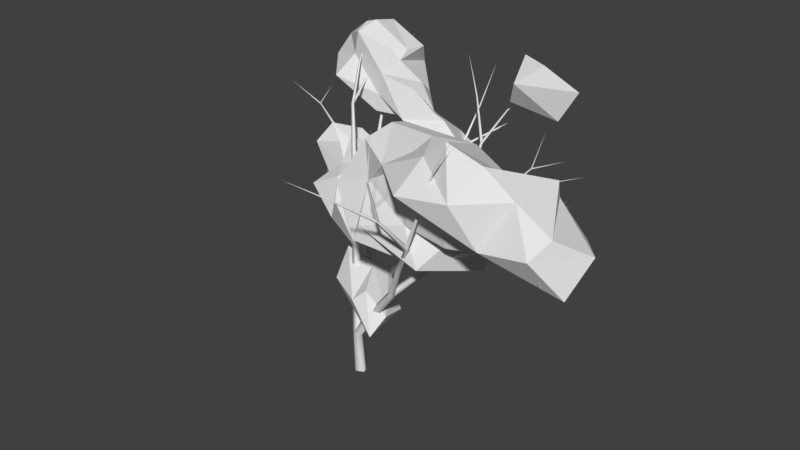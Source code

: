 # Source: 4MTree2.blend  (saved by Blender 2.77.0; exported with 4.5.12 LTS)
import bpy
from mathutils import Matrix  # noqa: F401  (used for matrix-valued properties, if any)

bpy.ops.wm.read_factory_settings(use_empty=True)
scene = bpy.context.scene
scene.name = 'Scene'

# ---- collections
col_collection_1 = bpy.data.collections.new('Collection 1'); scene.collection.children.link(col_collection_1)

# ---- materials (node trees are filled in below, after node groups)
mat_trunk = bpy.data.materials.new('Trunk')
mat_trunk.alpha_threshold = 0.0
mat_trunk.use_transparent_shadow = False
mat_trunk.roughness = 0.5
mat_leaf1 = bpy.data.materials.new('Leaf1')
mat_leaf1.alpha_threshold = 0.0
mat_leaf1.use_transparent_shadow = False
mat_leaf1.roughness = 0.5
mat_leaf2 = bpy.data.materials.new('Leaf2')
mat_leaf2.alpha_threshold = 0.0
mat_leaf2.use_transparent_shadow = False
mat_leaf2.roughness = 0.5
mat_leaf3 = bpy.data.materials.new('Leaf3')
mat_leaf3.alpha_threshold = 0.0
mat_leaf3.use_transparent_shadow = False
mat_leaf3.roughness = 0.5

# ---- material node trees

# ---- world
world_world = bpy.data.worlds.new('World'); scene.world = world_world
world_world.color = (0.05088, 0.05088, 0.05088)
world_world.use_sun_shadow = False
world_world.sun_shadow_jitter_overblur = 0.0
world_world.cycles.sampling_method = 'MANUAL'

# ---- meshes
me_4mtree2 = bpy.data.meshes.new('4MTree2')
me_4mtree2.from_pydata([(1.623, -1.209, 2.994), (2.014, -0.5438, 3.893), (1.148, 0.2786, 2.67), (-1.05, 0.9797, 3.637), (1.486, 1.106, 3.324), (-1.628, 0.214, 4.203), (0.2853, -0.8289, 4.211), (0.8546, -0.557, 4.777), (-1.743, 1.194, 5.419), (-1.333, 2.288, 4.373), (-0.01441, 1.014, 5.187), (0.2382, 1.765, 4.762), (0.2657, 2.3, 7.61), (-0.8005, 0.7138, 5.768), (-1.605, 2.2, 6.111), (-1.694, 0.3255, 8.033), (-2.576, 1.003, 6.672), (-3.48, 0.8207, 8.223), (-2.166, 1.092, 8.852), (-3.002, 2.281, 8.908), (-1.933, 2.188, 9.153), (-1.321, 2.326, 8.51), (-3.175, 1.968, 7.134), (-0.889, 3.098, 7.518), (-2.095, 3.474, 7.247), (-2.018, 3.42, 7.342), (-1.393, 3.728, 7.866), (-2.102, 3.475, 7.1), (-1.398, 3.335, 8.477), (-2.824, 3.488, 6.701), (-3.644, 3.586, 6.606), (-2.066, 4.597, 9.09), (-1.192, 3.631, 8.902), (-2.94, 4.983, 7.639), (-2.613, 3.297, 9.803), (-3.713, 3.527, 9.507), (-3.042, 2.413, 8.981), (-3.831, 3.016, 9.463), (-3.502, 3.026, 8.223), (-3.862, 4.647, 9.608), (-3.077, 4.788, 9.044), (-4.231, 4.473, 8.611), (-3.551, 4.634, 8.219), (-4.593, 3.388, 10.1), (-5.215, 3.524, 7.185), (-4.719, 4.807, 7.908), (-5.038, 3.471, 7.991), (-4.533, 2.968, 7.772), (-5.019, 4.609, 9.08), (-5.185, 2.88, 9.157), (-5.328, 3.978, 8.797), (-3.902, 4.861, 7.71), (-3.944, 5.118, 7.382), (-4.446, 4.369, 6.725), (-4.068, 2.754, 7.313), (11.43, -1.608, 8.75), (11.6, 0.09237, 9.938), (10.04, 0.4998, 8.338), (10.44, -2.703, 10.47), (8.267, -2.715, 10.15), (9.304, -1.88, 12.19), (10.72, -1.539, 11.0), (8.063, -1.522, 9.426), (10.22, 1.876, 9.493), (8.469, 2.434, 10.07), (9.045, 1.57, 11.06), (7.321, 0.5478, 11.78), (6.765, 1.699, 10.88), (7.413, 0.4004, 11.9), (5.422, 1.002, 12.48), (3.703, 0.3981, 12.57), (5.026, -1.854, 12.81), (3.74, -0.8629, 12.32), (2.854, -1.725, 11.79), (4.98, -3.556, 11.76), (4.782, -2.1, 10.57), (2.747, -1.29, 11.23), (4.136, -1.891, 9.602), (1.995, -2.218, 9.034), (1.733, -2.269, 8.29), (3.274, -1.604, 7.813), (1.529, -1.401, 8.142), (2.619, 0.5564, 6.804), (3.102, 2.039, 7.457), (1.655, 2.007, 8.031), (3.628, 2.645, 8.432), (4.62, 0.4254, 6.873), (5.453, 2.193, 7.346), (0.7065, 1.968, 9.887), (2.426, 2.624, 10.18), (1.292, 1.568, 12.23), (0.2063, 0.5538, 11.26), (-0.01536, -1.295, 10.03), (1.16, -0.7918, 12.17), (1.354, 0.6696, 12.48), (0.1489, 0.08846, 8.897), (-0.3029, 0.5683, 8.924), (-0.4643, 0.5458, 8.429), (1.714, -1.227, 10.64), (4.873, -2.054, 7.878), (6.302, 0.6157, 7.236), (5.565, -1.161, 8.83), (6.594, 0.5401, 8.489), (5.913, 2.403, 8.768), (3.804, 1.434, 12.27), (6.163, -1.95, 13.74), (9.398, 0.8469, 12.14), (7.788, 0.5489, 8.866), (6.604, 2.266, 9.631), (4.664, 3.334, 10.58), (7.877, -1.93, 13.22), (6.118, -1.826, 9.225), (6.135, -2.027, 9.953), (7.261, -3.255, 11.97), (3.405, 7.883, 12.36), (5.256, 7.299, 11.45), (5.97, 7.712, 12.84), (4.2, 7.916, 13.35), (4.245, 7.509, 13.75), (4.237, 5.214, 13.54), (3.103, 7.744, 13.95), (3.106, 7.703, 11.6), (3.612, 5.937, 12.38), (3.013, 7.687, 12.78), (-1.902, 5.617, 13.67), (-1.812, 6.705, 13.58), (-1.865, 5.067, 13.3), (-2.371, 7.485, 12.55), (-0.8917, 6.014, 11.83), (-0.6352, 5.157, 12.49), (-2.599, 4.637, 12.61), (-2.304, 5.004, 13.74), (-0.9804, 5.1, 12.03), (0.1119, 5.093, 11.3), (-3.582, 5.444, 14.78), (-3.72, 4.314, 14.48), (-3.972, 5.193, 14.69), (-3.981, 8.055, 13.38), (-3.63, 6.714, 14.5), (-4.823, 6.913, 12.3), (-3.313, 6.583, 11.75), (-5.228, 5.378, 11.3), (-3.108, 4.817, 10.63), (-4.695, 3.82, 12.3), (-2.913, 4.75, 11.52), (-5.781, 5.165, 12.8), (-4.113, 4.514, 13.29), (-5.147, 5.413, 13.84), (1.937, 5.271, 9.501), (2.008, 6.531, 9.161), (2.662, 5.026, 8.918), (1.445, 5.702, 8.131), (1.741, 5.1, 7.964), (1.335, 5.151, 8.047), (1.403, 4.53, 7.782), (0.541, 4.986, 8.748), (0.2247, 5.104, 9.178), (0.2035, 4.265, 10.02), (2.083, 5.126, 9.041), (0.5514, 5.283, 10.89), (0.2764, 6.886, 9.902), (-1.398, 5.816, 10.93), (-1.513, 5.232, 10.58), (-1.458, 4.701, 10.66), (-0.2831, 0.1105, 0.007074), (-0.1108, -0.2825, -0.01808), (0.2831, -0.1105, -0.007074), (0.1108, 0.2825, 0.01808), (-0.2342, -0.04597, 2.196), (-0.09436, -0.3835, 2.107), (0.2342, -0.2237, 2.017), (0.09436, 0.1139, 2.107), (1.093, -0.4122, 3.912), (1.183, -0.6924, 3.78), (1.422, -0.5421, 3.623), (1.332, -0.2619, 3.755), (2.441, -0.7819, 5.482), (2.511, -1.014, 5.365), (2.727, -0.8943, 5.258), (2.656, -0.6627, 5.375), (3.389, -1.454, 7.235), (3.439, -1.636, 7.132), (3.623, -1.547, 7.064), (3.572, -1.365, 7.167), (4.454, -2.206, 8.873), (4.487, -2.336, 8.784), (4.643, -2.293, 8.778), (4.61, -2.163, 8.867), (4.146, -3.529, 10.45), (4.169, -3.608, 10.38), (4.267, -3.615, 10.42), (4.245, -3.536, 10.49), (3.161, -5.019, 11.56), (3.175, -5.056, 11.53), (3.22, -5.067, 11.55), (3.207, -5.03, 11.59), (2.161, -6.534, 12.64), (2.161, -6.534, 12.64), (2.161, -6.534, 12.64), (2.161, -6.534, 12.64), (0.09813, -0.3295, 2.259), (0.2463, -0.04381, 2.064), (-0.09813, 0.05989, 1.954), (-0.2463, -0.2258, 2.149), (-0.08426, 0.9437, 3.938), (0.03562, 1.212, 3.804), (-0.2513, 1.274, 3.671), (-0.3712, 1.006, 3.804), (-1.028, 1.893, 5.586), (-0.938, 2.13, 5.497), (-1.159, 2.157, 5.346), (-1.248, 1.92, 5.435), (-2.072, 2.939, 7.106), (-2.009, 3.136, 7.047), (-2.169, 3.144, 6.903), (-2.232, 2.947, 6.963), (-3.577, 3.63, 8.438), (-3.537, 3.781, 8.4), (-3.631, 3.773, 8.269), (-3.671, 3.622, 8.308), (-5.344, 4.435, 9.313), (-5.312, 4.533, 9.284), (-5.357, 4.52, 9.188), (-5.389, 4.422, 9.216), (-7.204, 5.284, 9.887), (-7.173, 5.323, 9.867), (-7.194, 5.315, 9.818), (-7.226, 5.276, 9.838), (-8.153, 7.17, 10.07), (-8.153, 7.17, 10.07), (-8.153, 7.17, 10.07), (-8.153, 7.17, 10.07), (0.1663, -0.3124, 2.214), (0.1941, 0.04701, 2.107), (-0.1663, 0.04275, 1.999), (-0.1941, -0.3167, 2.107), (-0.4375, 0.3323, 4.119), (-0.4167, 0.6436, 4.038), (-0.7287, 0.6432, 3.956), (-0.7495, 0.3319, 4.038), (-0.9067, 0.8332, 6.108), (-0.8908, 1.094, 6.045), (-1.152, 1.095, 5.983), (-1.168, 0.8343, 6.045), (-1.433, 1.395, 8.089), (-1.417, 1.601, 8.026), (-1.623, 1.598, 7.964), (-1.639, 1.393, 8.026), (-2.149, 2.159, 9.953), (-2.128, 2.304, 9.886), (-2.274, 2.293, 9.818), (-2.295, 2.148, 9.886), (-3.18, 3.263, 11.46), (-3.154, 3.341, 11.39), (-3.252, 3.334, 11.34), (-3.278, 3.256, 11.41), (-3.598, 5.038, 12.54), (-3.581, 5.067, 12.5), (-3.631, 5.067, 12.48), (-3.648, 5.038, 12.52), (-4.032, 6.892, 13.46), (-4.032, 6.892, 13.46), (-4.032, 6.892, 13.46), (-4.032, 6.892, 13.46), (-0.3403, 1.086, 3.952), (-0.07538, 0.9154, 3.882), (0.004666, 1.132, 3.657), (-0.2602, 1.302, 3.727), (0.7789, 2.191, 5.376), (0.9378, 2.018, 5.246), (1.053, 2.222, 5.115), (0.8939, 2.395, 5.246), (2.301, 1.39, 6.643), (2.354, 1.268, 6.473), (2.486, 1.423, 6.404), (2.433, 1.544, 6.573), (4.013, 0.4831, 7.538), (4.064, 0.3884, 7.419), (4.119, 0.5179, 7.34), (4.068, 0.6126, 7.46), (5.877, 1.005, 8.409), (5.927, 0.9429, 8.336), (5.933, 1.027, 8.269), (5.883, 1.089, 8.342), (7.789, 1.542, 9.141), (7.81, 1.51, 9.103), (7.81, 1.551, 9.068), (7.789, 1.583, 9.106), (9.782, 2.102, 9.572), (9.782, 2.102, 9.572), (9.782, 2.102, 9.572), (9.782, 2.102, 9.572), (2.449, -0.8463, 5.504), (2.617, -1.024, 5.391), (2.718, -0.83, 5.236), (2.551, -0.6523, 5.348), (3.919, -0.4072, 6.964), (4.026, -0.5543, 6.853), (4.121, -0.4004, 6.737), (4.014, -0.2532, 6.849), (5.558, -0.6027, 8.253), (5.613, -0.7174, 8.154), (5.69, -0.6054, 8.067), (5.635, -0.4908, 8.166), (7.409, -0.8615, 9.287), (7.425, -0.9349, 9.21), (7.46, -0.8579, 9.144), (7.444, -0.7845, 9.221), (9.494, -1.197, 9.548), (9.482, -1.228, 9.505), (9.502, -1.19, 9.473), (9.513, -1.16, 9.515), (11.11, -2.556, 9.458), (11.11, -2.556, 9.458), (11.11, -2.556, 9.458), (11.11, -2.556, 9.458), (0.8693, 2.086, 5.384), (1.093, 2.138, 5.246), (0.9623, 2.328, 5.107), (0.7385, 2.275, 5.246), (1.432, 3.55, 6.798), (1.611, 3.592, 6.687), (1.506, 3.744, 6.576), (1.327, 3.701, 6.687), (1.993, 5.002, 8.204), (2.13, 5.077, 8.164), (2.05, 5.167, 8.057), (1.913, 5.092, 8.096), (0.8029, 6.239, 9.445), (0.8963, 6.272, 9.403), (0.8432, 6.33, 9.33), (0.7498, 6.297, 9.372), (2.007, 7.774, 10.3), (2.045, 7.768, 10.26), (2.022, 7.805, 10.23), (1.984, 7.812, 10.27), (3.173, 9.253, 11.25), (3.173, 9.253, 11.25), (3.173, 9.253, 11.25), (3.173, 9.253, 11.25), (-2.068, 2.929, 7.093), (-1.982, 3.106, 7.005), (-2.173, 3.154, 6.917), (-2.258, 2.978, 7.005), (-2.596, 4.065, 8.793), (-2.532, 4.197, 8.727), (-2.674, 4.233, 8.66), (-2.739, 4.101, 8.727), (-3.138, 5.23, 10.47), (-3.095, 5.319, 10.42), (-3.19, 5.343, 10.38), (-3.233, 5.255, 10.42), (-3.63, 6.289, 12.22), (-3.608, 6.329, 12.19), (-3.657, 6.348, 12.18), (-3.679, 6.308, 12.21), (-3.04, 7.614, 13.76), (-3.04, 7.614, 13.76), (-3.04, 7.614, 13.76), (-3.04, 7.614, 13.76), (3.941, -0.5033, 6.933), (4.139, -0.5134, 6.849), (4.114, -0.3171, 6.766), (3.916, -0.307, 6.849), (4.759, 0.3807, 8.687), (4.901, 0.3659, 8.611), (4.875, 0.5059, 8.536), (4.733, 0.5207, 8.611), (5.881, 1.591, 10.03), (5.956, 1.566, 9.959), (5.943, 1.663, 9.914), (5.869, 1.688, 9.988), (7.692, 1.924, 11.07), (7.717, 1.907, 11.03), (7.718, 1.958, 11.01), (7.693, 1.974, 11.06), (9.636, 2.279, 11.83), (9.636, 2.279, 11.83), (9.636, 2.279, 11.83), (9.636, 2.279, 11.83), (4.447, -2.222, 8.869), (4.518, -2.36, 8.825), (4.65, -2.278, 8.781), (4.579, -2.14, 8.825), (5.268, -2.449, 10.8), (5.315, -2.54, 10.77), (5.403, -2.486, 10.74), (5.355, -2.394, 10.77), (6.116, -2.683, 12.73), (6.139, -2.729, 12.71), (6.181, -2.701, 12.69), (6.159, -2.655, 12.71), (7.252, -2.997, 14.48), (7.252, -2.997, 14.48), (7.252, -2.997, 14.48), (7.252, -2.997, 14.48), (4.01, 0.4904, 7.538), (4.086, 0.3883, 7.439), (4.122, 0.5106, 7.341), (4.046, 0.6127, 7.439), (5.824, 0.8164, 8.565), (5.876, 0.7486, 8.5), (5.901, 0.8303, 8.435), (5.849, 0.8982, 8.5), (7.601, 1.136, 9.659), (7.632, 1.103, 9.629), (7.639, 1.143, 9.593), (7.608, 1.175, 9.623), (9.252, 2.091, 10.57), (9.252, 2.091, 10.57), (9.252, 2.091, 10.57), (9.252, 2.091, 10.57), (1.96, 5.002, 8.179), (2.117, 5.031, 8.161), (2.084, 5.167, 8.081), (1.926, 5.138, 8.099), (1.993, 6.105, 9.982), (2.094, 6.113, 9.947), (2.075, 6.213, 9.913), (1.974, 6.205, 9.947), (3.108, 6.507, 11.74), (3.15, 6.505, 11.7), (3.145, 6.557, 11.69), (3.103, 6.559, 11.73), (4.62, 7.043, 13.12), (4.62, 7.043, 13.12), (4.62, 7.043, 13.12), (4.62, 7.043, 13.12), (4.147, -3.53, 10.46), (4.159, -3.629, 10.42), (4.266, -3.614, 10.41), (4.254, -3.515, 10.45), (4.382, -4.335, 12.4), (4.389, -4.385, 12.39), (4.439, -4.373, 12.37), (4.432, -4.322, 12.39), (5.669, -4.562, 14.07), (5.669, -4.562, 14.07), (5.669, -4.562, 14.07), (5.669, -4.562, 14.07), (-3.192, 3.24, 11.44), (-3.146, 3.327, 11.4), (-3.24, 3.357, 11.36), (-3.286, 3.27, 11.4), (-3.642, 4.339, 13.19), (-3.619, 4.381, 13.17), (-3.665, 4.395, 13.15), (-3.689, 4.352, 13.17), (-4.194, 5.684, 14.73), (-4.194, 5.684, 14.73), (-4.194, 5.684, 14.73), (-4.194, 5.684, 14.73), (0.8193, 6.223, 9.432), (0.8989, 6.279, 9.387), (0.8269, 6.345, 9.343), (0.7472, 6.289, 9.387), (0.8982, 7.497, 11.11), (0.9381, 7.526, 11.09), (0.9021, 7.559, 11.07), (0.8623, 7.53, 11.09), (0.9691, 8.639, 12.89), (0.9691, 8.639, 12.89), (0.9691, 8.639, 12.89), (0.9691, 8.639, 12.89), (5.856, 1.622, 10.02), (5.932, 1.555, 9.988), (5.968, 1.633, 9.923), (5.892, 1.699, 9.959), (7.197, 2.29, 11.52), (7.223, 2.253, 11.49), (7.244, 2.293, 11.46), (7.218, 2.329, 11.49), (9.032, 1.835, 12.47), (9.032, 1.835, 12.47), (9.032, 1.835, 12.47), (9.032, 1.835, 12.47), (2.091, 6.119, 9.978), (2.078, 6.221, 9.947), (1.977, 6.199, 9.917), (1.99, 6.096, 9.947), (1.364, 6.629, 11.9), (1.359, 6.678, 11.88), (1.311, 6.666, 11.86), (1.316, 6.616, 11.88), (0.238, 7.419, 13.51), (0.238, 7.419, 13.51), (0.238, 7.419, 13.51), (0.238, 7.419, 13.51), (-7.186, 5.299, 9.888), (-7.197, 5.337, 9.852), (-7.212, 5.3, 9.817), (-7.201, 5.262, 9.852), (-9.182, 5.401, 10.57), (-9.182, 5.401, 10.57), (-9.182, 5.401, 10.57), (-9.182, 5.401, 10.57), (9.488, -1.193, 9.547), (9.506, -1.231, 9.513), (9.508, -1.194, 9.474), (9.49, -1.157, 9.508), (11.48, -0.7209, 10.04), (11.48, -0.7209, 10.04), (11.48, -0.7209, 10.04), (11.48, -0.7209, 10.04), (-3.611, 6.302, 12.21), (-3.626, 6.352, 12.2), (-3.676, 6.335, 12.19), (-3.661, 6.285, 12.2), (-4.112, 6.558, 14.25), (-4.112, 6.558, 14.25), (-4.112, 6.558, 14.25), (-4.112, 6.558, 14.25), (7.603, 1.128, 9.658), (7.64, 1.107, 9.626), (7.637, 1.15, 9.594), (7.6, 1.171, 9.626), (9.136, 2.083, 10.75), (9.136, 2.083, 10.75), (9.136, 2.083, 10.75), (9.136, 2.083, 10.75), (4.401, -4.391, 12.39), (4.448, -4.364, 12.39), (4.42, -4.317, 12.38), (4.374, -4.344, 12.39), (4.454, -4.191, 14.49), (4.454, -4.191, 14.49), (4.454, -4.191, 14.49), (4.454, -4.191, 14.49), (7.19, 2.307, 11.51), (7.203, 2.257, 11.49), (7.251, 2.276, 11.48), (7.237, 2.325, 11.49), (8.026, 1.889, 13.4), (8.026, 1.889, 13.4), (8.026, 1.889, 13.4), (8.026, 1.889, 13.4)], [], [(9, 3, 5, 8), (8, 5, 6), (10, 7, 1, 11), (6, 7, 10, 8), (3, 2, 0), (9, 8, 10, 11), (9, 11, 4, 2), (0, 1, 7, 6), (3, 9, 2), (0, 6, 5, 3), (4, 1, 0, 2), (4, 11, 1), (21, 15, 12), (16, 14, 13), (19, 17, 18), (21, 18, 15), (18, 17, 16, 15), (31, 28, 25), (38, 22, 17, 19), (19, 36, 38), (26, 25, 28), (17, 22, 16), (54, 22, 38), (40, 39, 35), (24, 14, 16, 22), (25, 23, 24), (20, 19, 18), (26, 23, 25), (29, 27, 22), (24, 27, 25), (23, 26, 28, 21), (44, 53, 30, 54), (54, 30, 29, 22), (39, 48, 43), (21, 20, 18), (34, 20, 32), (25, 27, 33), (36, 34, 35), (48, 50, 49), (42, 31, 25, 33), (28, 32, 20), (36, 20, 34), (48, 49, 43), (37, 36, 35), (38, 37, 49, 47), (34, 32, 40, 35), (50, 47, 49), (39, 40, 42, 41), (33, 29, 30), (33, 27, 29), (51, 52, 45), (42, 40, 31), (21, 28, 20), (31, 40, 32), (49, 37, 43), (38, 36, 37), (46, 45, 44), (47, 46, 44), (15, 16, 13), (19, 20, 36), (44, 45, 52), (37, 35, 43), (42, 51, 45), (46, 47, 50), (30, 52, 51, 33), (39, 41, 48), (42, 33, 51), (52, 30, 53), (14, 12, 13), (35, 39, 43), (54, 38, 47), (52, 53, 44), (23, 12, 14), (32, 28, 31), (41, 42, 45), (41, 45, 46, 50), (48, 41, 50), (12, 15, 13), (54, 47, 44), (24, 23, 14), (27, 24, 22), (23, 21, 12), (60, 61, 106), (57, 63, 56, 55), (56, 61, 58, 55), (110, 113, 60), (62, 57, 55), (74, 112, 59, 113), (68, 66, 69), (65, 64, 67, 66), (106, 65, 66, 68), (70, 72, 71), (69, 71, 105, 68), (80, 86, 99), (77, 75, 76), (71, 72, 73, 74), (99, 77, 78, 80), (76, 75, 73), (98, 78, 77, 76), (79, 80, 78), (84, 83, 82), (90, 89, 88, 91), (97, 84, 82, 81), (89, 85, 84, 88), (80, 82, 83, 86), (85, 87, 83), (87, 86, 83), (95, 92, 96), (100, 102, 101), (92, 98, 93, 91), (95, 79, 92), (96, 92, 91, 88), (95, 96, 97), (70, 69, 104), (97, 96, 88, 84), (67, 108, 109), (81, 95, 97), (99, 86, 100, 101), (103, 102, 100, 87), (79, 78, 98, 92), (81, 79, 95), (79, 81, 80), (85, 83, 84), (94, 93, 73), (73, 93, 98, 76), (109, 108, 103), (94, 72, 70, 104), (66, 67, 69), (75, 112, 74), (70, 71, 69), (65, 106, 61, 56), (111, 77, 99, 101), (102, 107, 111), (57, 62, 107, 64), (67, 64, 108), (109, 104, 69, 67), (110, 68, 105), (60, 106, 110), (62, 59, 112), (101, 102, 111), (103, 87, 85), (64, 65, 63), (56, 63, 65), (104, 109, 89, 90), (75, 74, 73), (113, 105, 71, 74), (62, 112, 111, 107), (108, 64, 107), (108, 107, 102, 103), (87, 100, 86), (73, 72, 94), (85, 89, 109, 103), (64, 63, 57), (111, 112, 75, 77), (91, 93, 94, 90), (94, 104, 90), (113, 110, 105), (80, 81, 82), (59, 62, 55, 58), (58, 61, 60), (110, 106, 68), (60, 113, 59, 58), (117, 116, 115, 114), (116, 117, 118), (119, 116, 118), (120, 119, 118), (117, 120, 118), (114, 115, 121), (115, 116, 119, 122), (115, 122, 121), (123, 120, 117, 114), (123, 114, 121), (119, 120, 123, 122), (122, 123, 121), (126, 125, 124), (126, 129, 128, 127), (125, 126, 127), (129, 126, 131, 130), (132, 129, 130), (132, 133, 129), (131, 126, 124), (135, 131, 124, 134), (136, 135, 134), (138, 125, 127, 137), (137, 127, 140, 139), (124, 125, 138, 134), (139, 140, 142, 141), (142, 144, 143, 141), (143, 145, 141), (145, 139, 141), (130, 131, 135, 146), (144, 130, 146, 143), (147, 136, 138, 137), (135, 136, 147, 146), (146, 147, 145, 143), (150, 149, 148), (149, 150, 152, 151), (151, 152, 153), (152, 154, 153), (154, 155, 153), (154, 158, 157, 156), (155, 154, 156), (157, 158, 148, 159), (155, 151, 153), (152, 150, 158, 154), (149, 151, 155, 156), (160, 149, 156), (158, 150, 148), (148, 149, 160, 159), (133, 159, 160, 161), (128, 133, 161), (133, 128, 129), (161, 160, 156, 162), (159, 133, 132, 163), (157, 159, 163), (156, 157, 163, 162), (127, 128, 161, 140), (138, 136, 134), (145, 147, 137, 139), (140, 161, 162, 142), (163, 132, 130, 144), (162, 163, 144, 142), (164, 168, 171, 167), (165, 169, 168, 164), (166, 170, 169, 165), (167, 171, 170, 166), (168, 172, 175, 171), (169, 173, 172, 168), (170, 174, 173, 169), (171, 175, 174, 170), (172, 176, 179, 175), (173, 177, 176, 172), (174, 178, 177, 173), (175, 179, 178, 174), (176, 180, 183, 179), (177, 181, 180, 176), (178, 182, 181, 177), (179, 183, 182, 178), (180, 184, 187, 183), (181, 185, 184, 180), (182, 186, 185, 181), (183, 187, 186, 182), (184, 188, 191, 187), (185, 189, 188, 184), (186, 190, 189, 185), (187, 191, 190, 186), (188, 192, 195, 191), (189, 193, 192, 188), (190, 194, 193, 189), (191, 195, 194, 190), (192, 196, 199, 195), (193, 197, 196, 192), (194, 198, 197, 193), (195, 199, 198, 194), (200, 204, 207, 203), (201, 205, 204, 200), (202, 206, 205, 201), (203, 207, 206, 202), (204, 208, 211, 207), (205, 209, 208, 204), (206, 210, 209, 205), (207, 211, 210, 206), (208, 212, 215, 211), (209, 213, 212, 208), (210, 214, 213, 209), (211, 215, 214, 210), (212, 216, 219, 215), (213, 217, 216, 212), (214, 218, 217, 213), (215, 219, 218, 214), (216, 220, 223, 219), (217, 221, 220, 216), (218, 222, 221, 217), (219, 223, 222, 218), (220, 224, 227, 223), (221, 225, 224, 220), (222, 226, 225, 221), (223, 227, 226, 222), (224, 228, 231, 227), (225, 229, 228, 224), (226, 230, 229, 225), (227, 231, 230, 226), (232, 236, 239, 235), (233, 237, 236, 232), (234, 238, 237, 233), (235, 239, 238, 234), (236, 240, 243, 239), (237, 241, 240, 236), (238, 242, 241, 237), (239, 243, 242, 238), (240, 244, 247, 243), (241, 245, 244, 240), (242, 246, 245, 241), (243, 247, 246, 242), (244, 248, 251, 247), (245, 249, 248, 244), (246, 250, 249, 245), (247, 251, 250, 246), (248, 252, 255, 251), (249, 253, 252, 248), (250, 254, 253, 249), (251, 255, 254, 250), (252, 256, 259, 255), (253, 257, 256, 252), (254, 258, 257, 253), (255, 259, 258, 254), (256, 260, 263, 259), (257, 261, 260, 256), (258, 262, 261, 257), (259, 263, 262, 258), (264, 268, 271, 267), (265, 269, 268, 264), (266, 270, 269, 265), (267, 271, 270, 266), (268, 272, 275, 271), (269, 273, 272, 268), (270, 274, 273, 269), (271, 275, 274, 270), (272, 276, 279, 275), (273, 277, 276, 272), (274, 278, 277, 273), (275, 279, 278, 274), (276, 280, 283, 279), (277, 281, 280, 276), (278, 282, 281, 277), (279, 283, 282, 278), (280, 284, 287, 283), (281, 285, 284, 280), (282, 286, 285, 281), (283, 287, 286, 282), (284, 288, 291, 287), (285, 289, 288, 284), (286, 290, 289, 285), (287, 291, 290, 286), (292, 296, 299, 295), (293, 297, 296, 292), (294, 298, 297, 293), (295, 299, 298, 294), (296, 300, 303, 299), (297, 301, 300, 296), (298, 302, 301, 297), (299, 303, 302, 298), (300, 304, 307, 303), (301, 305, 304, 300), (302, 306, 305, 301), (303, 307, 306, 302), (304, 308, 311, 307), (305, 309, 308, 304), (306, 310, 309, 305), (307, 311, 310, 306), (308, 312, 315, 311), (309, 313, 312, 308), (310, 314, 313, 309), (311, 315, 314, 310), (316, 320, 323, 319), (317, 321, 320, 316), (318, 322, 321, 317), (319, 323, 322, 318), (320, 324, 327, 323), (321, 325, 324, 320), (322, 326, 325, 321), (323, 327, 326, 322), (324, 328, 331, 327), (325, 329, 328, 324), (326, 330, 329, 325), (327, 331, 330, 326), (328, 332, 335, 331), (329, 333, 332, 328), (330, 334, 333, 329), (331, 335, 334, 330), (332, 336, 339, 335), (333, 337, 336, 332), (334, 338, 337, 333), (335, 339, 338, 334), (340, 344, 347, 343), (341, 345, 344, 340), (342, 346, 345, 341), (343, 347, 346, 342), (344, 348, 351, 347), (345, 349, 348, 344), (346, 350, 349, 345), (347, 351, 350, 346), (348, 352, 355, 351), (349, 353, 352, 348), (350, 354, 353, 349), (351, 355, 354, 350), (352, 356, 359, 355), (353, 357, 356, 352), (354, 358, 357, 353), (355, 359, 358, 354), (360, 364, 367, 363), (361, 365, 364, 360), (362, 366, 365, 361), (363, 367, 366, 362), (364, 368, 371, 367), (365, 369, 368, 364), (366, 370, 369, 365), (367, 371, 370, 366), (368, 372, 375, 371), (369, 373, 372, 368), (370, 374, 373, 369), (371, 375, 374, 370), (372, 376, 379, 375), (373, 377, 376, 372), (374, 378, 377, 373), (375, 379, 378, 374), (380, 384, 387, 383), (381, 385, 384, 380), (382, 386, 385, 381), (383, 387, 386, 382), (384, 388, 391, 387), (385, 389, 388, 384), (386, 390, 389, 385), (387, 391, 390, 386), (388, 392, 395, 391), (389, 393, 392, 388), (390, 394, 393, 389), (391, 395, 394, 390), (396, 400, 403, 399), (397, 401, 400, 396), (398, 402, 401, 397), (399, 403, 402, 398), (400, 404, 407, 403), (401, 405, 404, 400), (402, 406, 405, 401), (403, 407, 406, 402), (404, 408, 411, 407), (405, 409, 408, 404), (406, 410, 409, 405), (407, 411, 410, 406), (412, 416, 419, 415), (413, 417, 416, 412), (414, 418, 417, 413), (415, 419, 418, 414), (416, 420, 423, 419), (417, 421, 420, 416), (418, 422, 421, 417), (419, 423, 422, 418), (420, 424, 427, 423), (421, 425, 424, 420), (422, 426, 425, 421), (423, 427, 426, 422), (428, 432, 435, 431), (429, 433, 432, 428), (430, 434, 433, 429), (431, 435, 434, 430), (432, 436, 439, 435), (433, 437, 436, 432), (434, 438, 437, 433), (435, 439, 438, 434), (440, 444, 447, 443), (441, 445, 444, 440), (442, 446, 445, 441), (443, 447, 446, 442), (444, 448, 451, 447), (445, 449, 448, 444), (446, 450, 449, 445), (447, 451, 450, 446), (452, 456, 459, 455), (453, 457, 456, 452), (454, 458, 457, 453), (455, 459, 458, 454), (456, 460, 463, 459), (457, 461, 460, 456), (458, 462, 461, 457), (459, 463, 462, 458), (464, 468, 471, 467), (465, 469, 468, 464), (466, 470, 469, 465), (467, 471, 470, 466), (468, 472, 475, 471), (469, 473, 472, 468), (470, 474, 473, 469), (471, 475, 474, 470), (476, 480, 483, 479), (477, 481, 480, 476), (478, 482, 481, 477), (479, 483, 482, 478), (480, 484, 487, 483), (481, 485, 484, 480), (482, 486, 485, 481), (483, 487, 486, 482), (488, 492, 495, 491), (489, 493, 492, 488), (490, 494, 493, 489), (491, 495, 494, 490), (496, 500, 503, 499), (497, 501, 500, 496), (498, 502, 501, 497), (499, 503, 502, 498), (504, 508, 511, 507), (505, 509, 508, 504), (506, 510, 509, 505), (507, 511, 510, 506), (512, 516, 519, 515), (513, 517, 516, 512), (514, 518, 517, 513), (515, 519, 518, 514), (520, 524, 527, 523), (521, 525, 524, 520), (522, 526, 525, 521), (523, 527, 526, 522), (528, 532, 535, 531), (529, 533, 532, 528), (530, 534, 533, 529), (531, 535, 534, 530)])
me_4mtree2.polygons.foreach_set('use_smooth', [0, 0, 0, 0, 0, 0, 0, 0, 0, 0, 0, 0, 0, 0, 0, 0, 0, 0, 0, 0, 0, 0, 0, 0, 0, 0, 0, 0, 0, 0, 0, 0, 0, 0, 0, 0, 0, 0, 0, 0, 0, 0, 0, 0, 0, 0, 0, 0, 0, 0, 0, 0, 0, 0, 0, 0, 0, 0, 0, 0, 0, 0, 0, 0, 0, 0, 0, 0, 0, 0, 0, 0, 0, 0, 0, 0, 0, 0, 0, 0, 0, 0, 0, 0, 0, 0, 0, 0, 0, 0, 0, 0, 0, 0, 0, 0, 0, 0, 0, 0, 0, 0, 0, 0, 0, 0, 0, 0, 0, 0, 0, 0, 0, 0, 0, 0, 0, 0, 0, 0, 0, 0, 0, 0, 0, 0, 0, 0, 0, 0, 0, 0, 0, 0, 0, 0, 0, 0, 0, 0, 0, 0, 0, 0, 0, 0, 0, 0, 0, 0, 0, 0, 0, 0, 0, 0, 0, 0, 0, 0, 0, 0, 0, 0, 0, 0, 0, 0, 0, 0, 0, 0, 0, 0, 0, 0, 0, 0, 0, 0, 0, 0, 0, 0, 0, 0, 0, 0, 0, 0, 0, 0, 0, 0, 0, 0, 0, 0, 0, 0, 0, 0, 0, 0, 0, 0, 0, 0, 0, 0, 0, 0, 0, 0, 0, 0, 0, 0, 0, 0, 0, 0, 1, 1, 1, 1, 1, 1, 1, 1, 1, 1, 1, 1, 1, 1, 1, 1, 1, 1, 1, 1, 1, 1, 1, 1, 1, 1, 1, 1, 1, 1, 1, 1, 1, 1, 1, 1, 1, 1, 1, 1, 1, 1, 1, 1, 1, 1, 1, 1, 1, 1, 1, 1, 1, 1, 1, 1, 1, 1, 1, 1, 1, 1, 1, 1, 1, 1, 1, 1, 1, 1, 1, 1, 1, 1, 1, 1, 1, 1, 1, 1, 1, 1, 1, 1, 1, 1, 1, 1, 1, 1, 1, 1, 1, 1, 1, 1, 1, 1, 1, 1, 1, 1, 1, 1, 1, 1, 1, 1, 1, 1, 1, 1, 1, 1, 1, 1, 1, 1, 1, 1, 1, 1, 1, 1, 1, 1, 1, 1, 1, 1, 1, 1, 1, 1, 1, 1, 1, 1, 1, 1, 1, 1, 1, 1, 1, 1, 1, 1, 1, 1, 1, 1, 1, 1, 1, 1, 1, 1, 1, 1, 1, 1, 1, 1, 1, 1, 1, 1, 1, 1, 1, 1, 1, 1, 1, 1, 1, 1, 1, 1, 1, 1, 1, 1, 1, 1, 1, 1, 1, 1, 1, 1, 1, 1, 1, 1, 1, 1, 1, 1, 1, 1, 1, 1, 1, 1, 1, 1, 1, 1, 1, 1, 1, 1, 1, 1, 1, 1, 1, 1, 1, 1, 1, 1, 1, 1, 1, 1, 1, 1, 1, 1, 1, 1, 1, 1, 1, 1, 1, 1, 1, 1, 1, 1, 1, 1, 1, 1, 1, 1, 1, 1, 1, 1, 1, 1, 1, 1, 1, 1, 1, 1, 1, 1, 1, 1, 1, 1, 1, 1, 1, 1, 1, 1, 1, 1, 1, 1, 1, 1, 1, 1, 1, 1])
me_4mtree2.polygons.foreach_set('material_index', [1, 1, 1, 1, 1, 1, 1, 1, 1, 1, 1, 1, 2, 2, 2, 2, 2, 2, 2, 2, 2, 2, 2, 2, 2, 2, 2, 2, 2, 2, 2, 2, 2, 2, 2, 2, 2, 2, 2, 2, 2, 2, 2, 2, 2, 2, 2, 2, 2, 2, 2, 2, 2, 2, 2, 2, 2, 2, 2, 2, 2, 2, 2, 2, 2, 2, 2, 2, 2, 2, 2, 2, 2, 2, 2, 2, 2, 2, 2, 2, 2, 2, 3, 3, 3, 3, 3, 3, 3, 3, 3, 3, 3, 3, 3, 3, 3, 3, 3, 3, 3, 3, 3, 3, 3, 3, 3, 3, 3, 3, 3, 3, 3, 3, 3, 3, 3, 3, 3, 3, 3, 3, 3, 3, 3, 3, 3, 3, 3, 3, 3, 3, 3, 3, 3, 3, 3, 3, 3, 3, 3, 3, 3, 3, 3, 3, 3, 3, 3, 3, 3, 3, 3, 3, 3, 3, 3, 3, 3, 3, 3, 3, 3, 3, 3, 3, 3, 3, 3, 3, 3, 3, 3, 3, 3, 3, 3, 3, 3, 3, 3, 3, 3, 3, 3, 3, 3, 3, 3, 3, 3, 3, 3, 3, 3, 3, 3, 3, 3, 3, 3, 3, 3, 3, 3, 3, 3, 3, 3, 3, 3, 3, 3, 3, 3, 3, 3, 3, 3, 3, 3, 3, 0, 0, 0, 0, 0, 0, 0, 0, 0, 0, 0, 0, 0, 0, 0, 0, 0, 0, 0, 0, 0, 0, 0, 0, 0, 0, 0, 0, 0, 0, 0, 0, 0, 0, 0, 0, 0, 0, 0, 0, 0, 0, 0, 0, 0, 0, 0, 0, 0, 0, 0, 0, 0, 0, 0, 0, 0, 0, 0, 0, 0, 0, 0, 0, 0, 0, 0, 0, 0, 0, 0, 0, 0, 0, 0, 0, 0, 0, 0, 0, 0, 0, 0, 0, 0, 0, 0, 0, 0, 0, 0, 0, 0, 0, 0, 0, 0, 0, 0, 0, 0, 0, 0, 0, 0, 0, 0, 0, 0, 0, 0, 0, 0, 0, 0, 0, 0, 0, 0, 0, 0, 0, 0, 0, 0, 0, 0, 0, 0, 0, 0, 0, 0, 0, 0, 0, 0, 0, 0, 0, 0, 0, 0, 0, 0, 0, 0, 0, 0, 0, 0, 0, 0, 0, 0, 0, 0, 0, 0, 0, 0, 0, 0, 0, 0, 0, 0, 0, 0, 0, 0, 0, 0, 0, 0, 0, 0, 0, 0, 0, 0, 0, 0, 0, 0, 0, 0, 0, 0, 0, 0, 0, 0, 0, 0, 0, 0, 0, 0, 0, 0, 0, 0, 0, 0, 0, 0, 0, 0, 0, 0, 0, 0, 0, 0, 0, 0, 0, 0, 0, 0, 0, 0, 0, 0, 0, 0, 0, 0, 0, 0, 0, 0, 0, 0, 0, 0, 0, 0, 0, 0, 0, 0, 0, 0, 0, 0, 0, 0, 0, 0, 0, 0, 0, 0, 0, 0, 0, 0, 0, 0, 0, 0, 0, 0, 0, 0, 0, 0, 0, 0, 0, 0, 0, 0, 0, 0, 0, 0, 0, 0, 0, 0, 0])
me_4mtree2.materials.append(mat_trunk)
me_4mtree2.materials.append(mat_leaf1)
me_4mtree2.materials.append(mat_leaf2)
me_4mtree2.materials.append(mat_leaf3)
me_4mtree2.use_remesh_preserve_volume = False
me_4mtree2.use_remesh_preserve_attributes = False
me_4mtree2.use_mirror_vertex_groups = False
me_4mtree2.update()

# ---- objects
ob_4mtree2 = bpy.data.objects.new('4MTree2', me_4mtree2)

# ---- transforms, parenting, visibility, modifiers, constraints
ob_4mtree2.location = (0.0, 0.0, 0.0)
ob_4mtree2.lineart.crease_threshold = 0.0

# ---- collection membership
col_collection_1.objects.link(ob_4mtree2)

# ---- scene / render settings (as saved in the file)
scene.frame_start = 1; scene.frame_end = 250; scene.frame_set(1)
scene.render.engine = 'BLENDER_EEVEE_NEXT'
scene.render.resolution_percentage = 50
scene.render.dither_intensity = 0.0
scene.cycles.use_denoising = False
scene.cycles.samples = 128
scene.cycles.sampling_pattern = 'TABULATED_SOBOL'
scene.cycles.light_sampling_threshold = 0.0
scene.cycles.use_adaptive_sampling = False
scene.cycles.use_light_tree = False
scene.cycles.blur_glossy = 0.0
scene.cycles.sample_clamp_indirect = 0.0
scene.view_settings.view_transform = 'Standard'
bpy.context.view_layer.update()

# ---- added for rendering (the .blend has no active camera and no usable light): camera, sun
cam_auto = bpy.data.cameras.new('AutoCamera')
cam_auto.lens = 50.0
cam_auto.sensor_width = 36.0
cam_auto.clip_end = 1000.0
ob_auto_camera = bpy.data.objects.new('AutoCamera', cam_auto)
scene.collection.objects.link(ob_auto_camera)
ob_auto_camera.location = (28.9731, -31.9544, 29.5916)
ob_auto_camera.rotation_euler = (1.09748, -7.21219e-08, 0.694738)
scene.camera = ob_auto_camera
light_auto_sun = bpy.data.lights.new('AutoSun', 'SUN')
light_auto_sun.energy = 3.0
light_auto_sun.angle = 0.0523599
ob_auto_sun = bpy.data.objects.new('AutoSun', light_auto_sun)
scene.collection.objects.link(ob_auto_sun)
ob_auto_sun.rotation_euler = (0.872665, 0.174533, 0.523599)
bpy.context.view_layer.update()
